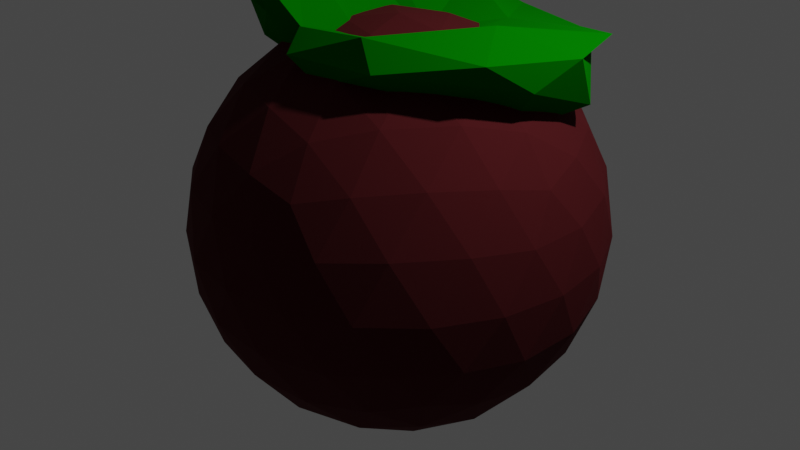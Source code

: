 # Source: pucella.blend  (saved by Blender 2.92.15; exported with 4.5.12 LTS)
import bpy
from mathutils import Matrix  # noqa: F401  (used for matrix-valued properties, if any)

bpy.ops.wm.read_factory_settings(use_empty=True)
scene = bpy.context.scene
scene.name = 'Scene'

# ---- collections
col_collection = bpy.data.collections.new('Collection'); scene.collection.children.link(col_collection)

# ---- materials (node trees are filled in below, after node groups)
mat_material_002 = bpy.data.materials.new('Material.002')
mat_material_002.use_transparent_shadow = False
mat_material_001 = bpy.data.materials.new('Material.001')
mat_material_001.use_transparent_shadow = False

# ---- material node trees
mat_material_002.use_nodes = True; mat_material_002.node_tree.nodes.clear()
_N = mat_material_002.node_tree.nodes; _L = mat_material_002.node_tree.links
n0 = _N.new('ShaderNodeBsdfPrincipled'); n0.name = 'Principled BSDF'; n0.location = (10, 300)
n0.distribution = 'GGX'
n0.subsurface_method = 'BURLEY'
n0.inputs[0].default_value = (0.0009439, 0.1845, 0.0003355, 1.0)
n0.inputs[1].default_value = 0.375
n0.inputs[2].default_value = 1.0
n0.inputs[3].default_value = 1.45
n0.inputs[13].default_value = 0.0
n0.inputs[27].default_value = (0.0, 0.0, 0.0, 1.0)
n0.inputs[28].default_value = 1.0
n1 = _N.new('ShaderNodeOutputMaterial'); n1.name = 'Material Output'; n1.location = (300, 300)
_L.new(n0.outputs[0], n1.inputs[0])
n1.is_active_output = True
mat_material_001.use_nodes = True; mat_material_001.node_tree.nodes.clear()
_N = mat_material_001.node_tree.nodes; _L = mat_material_001.node_tree.links
n0 = _N.new('ShaderNodeBsdfPrincipled'); n0.name = 'Principled BSDF'; n0.location = (10, 300)
n0.distribution = 'GGX'
n0.subsurface_method = 'BURLEY'
n0.inputs[0].default_value = (0.0985, 0.01512, 0.01787, 1.0)
n0.inputs[1].default_value = 0.6471
n0.inputs[2].default_value = 0.9191
n0.inputs[3].default_value = 1.45
n0.inputs[13].default_value = 0.0
n0.inputs[27].default_value = (0.0, 0.0, 0.0, 1.0)
n0.inputs[28].default_value = 1.0
n1 = _N.new('ShaderNodeOutputMaterial'); n1.name = 'Material Output'; n1.location = (300, 300)
_L.new(n0.outputs[0], n1.inputs[0])
n1.is_active_output = True

# ---- world
world_world = bpy.data.worlds.new('World'); scene.world = world_world
world_world.use_nodes = True; world_world.node_tree.nodes.clear()
_N = world_world.node_tree.nodes; _L = world_world.node_tree.links
n0 = _N.new('ShaderNodeOutputWorld'); n0.name = 'World Output'; n0.location = (300, 300)
n1 = _N.new('ShaderNodeBackground'); n1.name = 'Background'; n1.location = (10, 300)
n1.inputs[0].default_value = (0.05088, 0.05088, 0.05088, 1.0)
_L.new(n1.outputs[0], n0.inputs[0])
n0.is_active_output = True
world_world.color = (0.05088, 0.05088, 0.05088)
world_world.use_sun_shadow = False
world_world.sun_shadow_jitter_overblur = 0.0

# ---- cameras
cam_camera = bpy.data.cameras.new('Camera')
cam_camera.clip_end = 100.0
cam_camera.ortho_scale = 7.314

# ---- lights
light_light = bpy.data.lights.new('Light', 'POINT')
light_light.transmission_factor = 0.0
light_light.energy = 1000.0
light_light.shadow_soft_size = 0.1
light_light.shadow_maximum_resolution = 0.006
light_light.use_absolute_resolution = True

# ---- meshes
me_icosphere_001 = bpy.data.meshes.new('Icosphere.001')
me_icosphere_001.from_pydata([(0.1382, 0.02793, -2.18), (1.673, -1.254, -1.164), (-0.1297, -1.162, -0.681), (-0.7657, 0.1428, -0.5987), (-0.4031, 1.404, -0.7599), (1.318, 1.394, -1.334), (0.9742, -2.379, 1.164), (-1.093, -1.453, 1.389), (-1.597, 1.827, 1.746), (-0.8041, 2.505, 1.589), (0.1674, 0.007459, 1.194), (-0.3568, -0.4032, 3.615), (-0.1865, -0.7205, -1.766), (1.076, -0.7542, -2.018), (0.7645, -1.351, -0.9984), (1.82, -0.08111, -1.477), (0.969, 0.8893, -2.204), (-0.5195, 0.06643, -1.785), (-0.7558, -0.657, -0.8385), (-0.156, 0.8471, -1.873), (-0.7717, 0.6569, -0.8428), (0.4085, 1.609, -1.15), (1.05, -0.9003, 0.1899), (0.2388, 0.3598, 0.04933), (0.5701, -2.494, 0.181), (1.474, -2.215, 0.1821), (-1.22, -0.6295, 0.3814), (-0.5099, -1.66, 0.3613), (-1.098, 1.529, 0.4462), (-1.354, 0.5501, 0.4119), (-0.1713, 1.037, -0.09142), (-0.4905, 2.101, 0.1234), (1.255, -2.409, 1.98), (0.006662, -2.572, 1.937), (-1.449, -0.01058, 1.512), (-1.345, 2.511, 1.857), (-0.3733, 1.058, 1.2), (0.4964, -1.893, 2.965), (0.4396, -0.4244, 2.669), (-0.359, -1.385, 3.056), (-1.178, 1.155, 3.167), (-0.68, 1.525, 3.025)], [], [(0, 13, 12), (1, 13, 15), (0, 12, 17), (0, 17, 19), (0, 19, 16), (1, 15, 22), (2, 14, 24), (3, 18, 26), (4, 20, 28), (5, 21, 30), (1, 22, 25), (2, 24, 27), (3, 26, 29), (4, 28, 31), (5, 30, 23), (6, 32, 37), (7, 33, 39), (8, 34, 40), (9, 35, 41), (10, 36, 38), (38, 41, 11), (38, 36, 41), (36, 9, 41), (41, 40, 11), (41, 35, 40), (35, 8, 40), (40, 39, 11), (40, 34, 39), (34, 7, 39), (39, 37, 11), (39, 33, 37), (33, 6, 37), (37, 38, 11), (37, 32, 38), (32, 10, 38), (23, 36, 10), (23, 30, 36), (30, 9, 36), (31, 35, 9), (31, 28, 35), (28, 8, 35), (29, 34, 8), (29, 26, 34), (26, 7, 34), (27, 33, 7), (27, 24, 33), (24, 6, 33), (25, 32, 6), (25, 22, 32), (22, 10, 32), (30, 31, 9), (30, 21, 31), (21, 4, 31), (28, 29, 8), (28, 20, 29), (20, 3, 29), (26, 27, 7), (26, 18, 27), (18, 2, 27), (24, 25, 6), (24, 14, 25), (14, 1, 25), (22, 23, 10), (22, 15, 23), (15, 5, 23), (16, 21, 5), (16, 19, 21), (19, 4, 21), (19, 20, 4), (19, 17, 20), (17, 3, 20), (17, 18, 3), (17, 12, 18), (12, 2, 18), (15, 16, 5), (15, 13, 16), (13, 0, 16), (12, 14, 2), (12, 13, 14), (13, 1, 14)])
_uv = me_icosphere_001.uv_layers.new(name='UVMap')
_uv.uv.foreach_set('vector', [0.8182, 0.0, 0.7727, 0.07873, 0.8636, 0.07873, 0.7273, 0.1575, 0.6818, 0.07873, 0.6364, 0.1575, 0.09091, 0.0, 0.04545, 0.07873, 0.1364, 0.07873, 0.2727, 0.0, 0.2273, 0.07873, 0.3182, 0.07873, 0.4545, 0.0, 0.4091, 0.07873, 0.5, 0.07873, 0.7273, 0.1575, 0.6364, 0.1575, 0.6818, 0.2362, 0.9091, 0.1575, 0.8182, 0.1575, 0.8636, 0.2362, 0.1818, 0.1575, 0.09091, 0.1575, 0.1364, 0.2362, 0.3636, 0.1575, 0.2727, 0.1575, 0.3182, 0.2362, 0.5455, 0.1575, 0.4545, 0.1575, 0.5, 0.2362, 0.7273, 0.1575, 0.6818, 0.2362, 0.7727, 0.2362, 0.9091, 0.1575, 0.8636, 0.2362, 0.9545, 0.2362, 0.1818, 0.1575, 0.1364, 0.2362, 0.2273, 0.2362, 0.3636, 0.1575, 0.3182, 0.2362, 0.4091, 0.2362, 0.5455, 0.1575, 0.5, 0.2362, 0.5909, 0.2362, 0.8182, 0.3149, 0.7273, 0.3149, 0.7727, 0.3937, 1.0, 0.3149, 0.9091, 0.3149, 0.9545, 0.3937, 0.2727, 0.3149, 0.1818, 0.3149, 0.2273, 0.3937, 0.4545, 0.3149, 0.3636, 0.3149, 0.4091, 0.3937, 0.6364, 0.3149, 0.5455, 0.3149, 0.5909, 0.3937, 0.5909, 0.3937, 0.5, 0.3937, 0.5455, 0.4724, 0.5909, 0.3937, 0.5455, 0.3149, 0.5, 0.3937, 0.5455, 0.3149, 0.4545, 0.3149, 0.5, 0.3937, 0.4091, 0.3937, 0.3182, 0.3937, 0.3636, 0.4724, 0.4091, 0.3937, 0.3636, 0.3149, 0.3182, 0.3937, 0.3636, 0.3149, 0.2727, 0.3149, 0.3182, 0.3937, 0.2273, 0.3937, 0.1364, 0.3937, 0.1818, 0.4724, 0.2273, 0.3937, 0.1818, 0.3149, 0.1364, 0.3937, 0.1818, 0.3149, 0.09091, 0.3149, 0.1364, 0.3937, 0.9545, 0.3937, 0.8636, 0.3937, 0.9091, 0.4724, 0.9545, 0.3937, 0.9091, 0.3149, 0.8636, 0.3937, 0.9091, 0.3149, 0.8182, 0.3149, 0.8636, 0.3937, 0.7727, 0.3937, 0.6818, 0.3937, 0.7273, 0.4724, 0.7727, 0.3937, 0.7273, 0.3149, 0.6818, 0.3937, 0.7273, 0.3149, 0.6364, 0.3149, 0.6818, 0.3937, 0.5909, 0.2362, 0.5455, 0.3149, 0.6364, 0.3149, 0.5909, 0.2362, 0.5, 0.2362, 0.5455, 0.3149, 0.5, 0.2362, 0.4545, 0.3149, 0.5455, 0.3149, 0.4091, 0.2362, 0.3636, 0.3149, 0.4545, 0.3149, 0.4091, 0.2362, 0.3182, 0.2362, 0.3636, 0.3149, 0.3182, 0.2362, 0.2727, 0.3149, 0.3636, 0.3149, 0.2273, 0.2362, 0.1818, 0.3149, 0.2727, 0.3149, 0.2273, 0.2362, 0.1364, 0.2362, 0.1818, 0.3149, 0.1364, 0.2362, 0.09091, 0.3149, 0.1818, 0.3149, 0.9545, 0.2362, 0.9091, 0.3149, 1.0, 0.3149, 0.9545, 0.2362, 0.8636, 0.2362, 0.9091, 0.3149, 0.8636, 0.2362, 0.8182, 0.3149, 0.9091, 0.3149, 0.7727, 0.2362, 0.7273, 0.3149, 0.8182, 0.3149, 0.7727, 0.2362, 0.6818, 0.2362, 0.7273, 0.3149, 0.6818, 0.2362, 0.6364, 0.3149, 0.7273, 0.3149, 0.5, 0.2362, 0.4091, 0.2362, 0.4545, 0.3149, 0.5, 0.2362, 0.4545, 0.1575, 0.4091, 0.2362, 0.4545, 0.1575, 0.3636, 0.1575, 0.4091, 0.2362, 0.3182, 0.2362, 0.2273, 0.2362, 0.2727, 0.3149, 0.3182, 0.2362, 0.2727, 0.1575, 0.2273, 0.2362, 0.2727, 0.1575, 0.1818, 0.1575, 0.2273, 0.2362, 0.1364, 0.2362, 0.04545, 0.2362, 0.09091, 0.3149, 0.1364, 0.2362, 0.09091, 0.1575, 0.04545, 0.2362, 0.09091, 0.1575, 0.0, 0.1575, 0.04545, 0.2362, 0.8636, 0.2362, 0.7727, 0.2362, 0.8182, 0.3149, 0.8636, 0.2362, 0.8182, 0.1575, 0.7727, 0.2362, 0.8182, 0.1575, 0.7273, 0.1575, 0.7727, 0.2362, 0.6818, 0.2362, 0.5909, 0.2362, 0.6364, 0.3149, 0.6818, 0.2362, 0.6364, 0.1575, 0.5909, 0.2362, 0.6364, 0.1575, 0.5455, 0.1575, 0.5909, 0.2362, 0.5, 0.07873, 0.4545, 0.1575, 0.5455, 0.1575, 0.5, 0.07873, 0.4091, 0.07873, 0.4545, 0.1575, 0.4091, 0.07873, 0.3636, 0.1575, 0.4545, 0.1575, 0.3182, 0.07873, 0.2727, 0.1575, 0.3636, 0.1575, 0.3182, 0.07873, 0.2273, 0.07873, 0.2727, 0.1575, 0.2273, 0.07873, 0.1818, 0.1575, 0.2727, 0.1575, 0.1364, 0.07873, 0.09091, 0.1575, 0.1818, 0.1575, 0.1364, 0.07873, 0.04545, 0.07873, 0.09091, 0.1575, 0.04545, 0.07873, 0.0, 0.1575, 0.09091, 0.1575, 0.6364, 0.1575, 0.5909, 0.07873, 0.5455, 0.1575, 0.6364, 0.1575, 0.6818, 0.07873, 0.5909, 0.07873, 0.6818, 0.07873, 0.6364, 0.0, 0.5909, 0.07873, 0.8636, 0.07873, 0.8182, 0.1575, 0.9091, 0.1575, 0.8636, 0.07873, 0.7727, 0.07873, 0.8182, 0.1575, 0.7727, 0.07873, 0.7273, 0.1575, 0.8182, 0.1575])
me_icosphere_001.materials.append(mat_material_002)
me_icosphere_001.use_remesh_fix_poles = True
me_icosphere_001.use_remesh_preserve_attributes = False
me_icosphere_001.use_mirror_vertex_groups = False
me_icosphere_001.update()
me_icosphere_002 = bpy.data.meshes.new('Icosphere.002')
me_icosphere_002.from_pydata([(0.1382, 0.02793, -2.18), (1.673, -1.254, -1.164), (-0.1297, -1.162, -0.681), (-0.7657, 0.1428, -0.5987), (-0.4031, 1.404, -0.7599), (1.318, 1.394, -1.334), (0.9742, -2.379, 1.164), (-1.093, -1.453, 1.389), (-1.597, 1.827, 1.746), (-0.8041, 2.505, 1.589), (0.1674, 0.007459, 1.194), (-0.3568, -0.4032, 3.615), (-0.1865, -0.7205, -1.766), (1.076, -0.7542, -2.018), (0.7645, -1.351, -0.9984), (1.82, -0.08111, -1.477), (0.969, 0.8893, -2.204), (-0.5195, 0.06643, -1.785), (-0.7558, -0.657, -0.8385), (-0.156, 0.8471, -1.873), (-0.7717, 0.6569, -0.8428), (0.4085, 1.609, -1.15), (1.05, -0.9003, 0.1899), (0.2388, 0.3598, 0.04933), (0.5701, -2.494, 0.181), (1.474, -2.215, 0.1821), (-1.22, -0.6295, 0.3814), (-0.5099, -1.66, 0.3613), (-1.098, 1.529, 0.4462), (-1.354, 0.5501, 0.4119), (-0.1713, 1.037, -0.09142), (-0.4905, 2.101, 0.1234), (1.255, -2.409, 1.98), (0.006662, -2.572, 1.937), (-1.449, -0.01058, 1.512), (-1.345, 2.511, 1.857), (-0.3733, 1.058, 1.2), (0.4964, -1.893, 2.965), (0.4396, -0.4244, 2.669), (-0.359, -1.385, 3.056), (-1.178, 1.155, 3.167), (-0.68, 1.525, 3.025)], [], [(0, 13, 12), (1, 13, 15), (0, 12, 17), (0, 17, 19), (0, 19, 16), (1, 15, 22), (2, 14, 24), (3, 18, 26), (4, 20, 28), (5, 21, 30), (1, 22, 25), (2, 24, 27), (3, 26, 29), (4, 28, 31), (5, 30, 23), (6, 32, 37), (7, 33, 39), (8, 34, 40), (9, 35, 41), (10, 36, 38), (38, 41, 11), (38, 36, 41), (36, 9, 41), (41, 40, 11), (41, 35, 40), (35, 8, 40), (40, 39, 11), (40, 34, 39), (34, 7, 39), (39, 37, 11), (39, 33, 37), (33, 6, 37), (37, 38, 11), (37, 32, 38), (32, 10, 38), (23, 36, 10), (23, 30, 36), (30, 9, 36), (31, 35, 9), (31, 28, 35), (28, 8, 35), (29, 34, 8), (29, 26, 34), (26, 7, 34), (27, 33, 7), (27, 24, 33), (24, 6, 33), (25, 32, 6), (25, 22, 32), (22, 10, 32), (30, 31, 9), (30, 21, 31), (21, 4, 31), (28, 29, 8), (28, 20, 29), (20, 3, 29), (26, 27, 7), (26, 18, 27), (18, 2, 27), (24, 25, 6), (24, 14, 25), (14, 1, 25), (22, 23, 10), (22, 15, 23), (15, 5, 23), (16, 21, 5), (16, 19, 21), (19, 4, 21), (19, 20, 4), (19, 17, 20), (17, 3, 20), (17, 18, 3), (17, 12, 18), (12, 2, 18), (15, 16, 5), (15, 13, 16), (13, 0, 16), (12, 14, 2), (12, 13, 14), (13, 1, 14)])
_uv = me_icosphere_002.uv_layers.new(name='UVMap')
_uv.uv.foreach_set('vector', [0.8182, 0.0, 0.7727, 0.07873, 0.8636, 0.07873, 0.7273, 0.1575, 0.6818, 0.07873, 0.6364, 0.1575, 0.09091, 0.0, 0.04545, 0.07873, 0.1364, 0.07873, 0.2727, 0.0, 0.2273, 0.07873, 0.3182, 0.07873, 0.4545, 0.0, 0.4091, 0.07873, 0.5, 0.07873, 0.7273, 0.1575, 0.6364, 0.1575, 0.6818, 0.2362, 0.9091, 0.1575, 0.8182, 0.1575, 0.8636, 0.2362, 0.1818, 0.1575, 0.09091, 0.1575, 0.1364, 0.2362, 0.3636, 0.1575, 0.2727, 0.1575, 0.3182, 0.2362, 0.5455, 0.1575, 0.4545, 0.1575, 0.5, 0.2362, 0.7273, 0.1575, 0.6818, 0.2362, 0.7727, 0.2362, 0.9091, 0.1575, 0.8636, 0.2362, 0.9545, 0.2362, 0.1818, 0.1575, 0.1364, 0.2362, 0.2273, 0.2362, 0.3636, 0.1575, 0.3182, 0.2362, 0.4091, 0.2362, 0.5455, 0.1575, 0.5, 0.2362, 0.5909, 0.2362, 0.8182, 0.3149, 0.7273, 0.3149, 0.7727, 0.3937, 1.0, 0.3149, 0.9091, 0.3149, 0.9545, 0.3937, 0.2727, 0.3149, 0.1818, 0.3149, 0.2273, 0.3937, 0.4545, 0.3149, 0.3636, 0.3149, 0.4091, 0.3937, 0.6364, 0.3149, 0.5455, 0.3149, 0.5909, 0.3937, 0.5909, 0.3937, 0.5, 0.3937, 0.5455, 0.4724, 0.5909, 0.3937, 0.5455, 0.3149, 0.5, 0.3937, 0.5455, 0.3149, 0.4545, 0.3149, 0.5, 0.3937, 0.4091, 0.3937, 0.3182, 0.3937, 0.3636, 0.4724, 0.4091, 0.3937, 0.3636, 0.3149, 0.3182, 0.3937, 0.3636, 0.3149, 0.2727, 0.3149, 0.3182, 0.3937, 0.2273, 0.3937, 0.1364, 0.3937, 0.1818, 0.4724, 0.2273, 0.3937, 0.1818, 0.3149, 0.1364, 0.3937, 0.1818, 0.3149, 0.09091, 0.3149, 0.1364, 0.3937, 0.9545, 0.3937, 0.8636, 0.3937, 0.9091, 0.4724, 0.9545, 0.3937, 0.9091, 0.3149, 0.8636, 0.3937, 0.9091, 0.3149, 0.8182, 0.3149, 0.8636, 0.3937, 0.7727, 0.3937, 0.6818, 0.3937, 0.7273, 0.4724, 0.7727, 0.3937, 0.7273, 0.3149, 0.6818, 0.3937, 0.7273, 0.3149, 0.6364, 0.3149, 0.6818, 0.3937, 0.5909, 0.2362, 0.5455, 0.3149, 0.6364, 0.3149, 0.5909, 0.2362, 0.5, 0.2362, 0.5455, 0.3149, 0.5, 0.2362, 0.4545, 0.3149, 0.5455, 0.3149, 0.4091, 0.2362, 0.3636, 0.3149, 0.4545, 0.3149, 0.4091, 0.2362, 0.3182, 0.2362, 0.3636, 0.3149, 0.3182, 0.2362, 0.2727, 0.3149, 0.3636, 0.3149, 0.2273, 0.2362, 0.1818, 0.3149, 0.2727, 0.3149, 0.2273, 0.2362, 0.1364, 0.2362, 0.1818, 0.3149, 0.1364, 0.2362, 0.09091, 0.3149, 0.1818, 0.3149, 0.9545, 0.2362, 0.9091, 0.3149, 1.0, 0.3149, 0.9545, 0.2362, 0.8636, 0.2362, 0.9091, 0.3149, 0.8636, 0.2362, 0.8182, 0.3149, 0.9091, 0.3149, 0.7727, 0.2362, 0.7273, 0.3149, 0.8182, 0.3149, 0.7727, 0.2362, 0.6818, 0.2362, 0.7273, 0.3149, 0.6818, 0.2362, 0.6364, 0.3149, 0.7273, 0.3149, 0.5, 0.2362, 0.4091, 0.2362, 0.4545, 0.3149, 0.5, 0.2362, 0.4545, 0.1575, 0.4091, 0.2362, 0.4545, 0.1575, 0.3636, 0.1575, 0.4091, 0.2362, 0.3182, 0.2362, 0.2273, 0.2362, 0.2727, 0.3149, 0.3182, 0.2362, 0.2727, 0.1575, 0.2273, 0.2362, 0.2727, 0.1575, 0.1818, 0.1575, 0.2273, 0.2362, 0.1364, 0.2362, 0.04545, 0.2362, 0.09091, 0.3149, 0.1364, 0.2362, 0.09091, 0.1575, 0.04545, 0.2362, 0.09091, 0.1575, 0.0, 0.1575, 0.04545, 0.2362, 0.8636, 0.2362, 0.7727, 0.2362, 0.8182, 0.3149, 0.8636, 0.2362, 0.8182, 0.1575, 0.7727, 0.2362, 0.8182, 0.1575, 0.7273, 0.1575, 0.7727, 0.2362, 0.6818, 0.2362, 0.5909, 0.2362, 0.6364, 0.3149, 0.6818, 0.2362, 0.6364, 0.1575, 0.5909, 0.2362, 0.6364, 0.1575, 0.5455, 0.1575, 0.5909, 0.2362, 0.5, 0.07873, 0.4545, 0.1575, 0.5455, 0.1575, 0.5, 0.07873, 0.4091, 0.07873, 0.4545, 0.1575, 0.4091, 0.07873, 0.3636, 0.1575, 0.4545, 0.1575, 0.3182, 0.07873, 0.2727, 0.1575, 0.3636, 0.1575, 0.3182, 0.07873, 0.2273, 0.07873, 0.2727, 0.1575, 0.2273, 0.07873, 0.1818, 0.1575, 0.2727, 0.1575, 0.1364, 0.07873, 0.09091, 0.1575, 0.1818, 0.1575, 0.1364, 0.07873, 0.04545, 0.07873, 0.09091, 0.1575, 0.04545, 0.07873, 0.0, 0.1575, 0.09091, 0.1575, 0.6364, 0.1575, 0.5909, 0.07873, 0.5455, 0.1575, 0.6364, 0.1575, 0.6818, 0.07873, 0.5909, 0.07873, 0.6818, 0.07873, 0.6364, 0.0, 0.5909, 0.07873, 0.8636, 0.07873, 0.8182, 0.1575, 0.9091, 0.1575, 0.8636, 0.07873, 0.7727, 0.07873, 0.8182, 0.1575, 0.7727, 0.07873, 0.7273, 0.1575, 0.8182, 0.1575])
me_icosphere_002.materials.append(mat_material_002)
me_icosphere_002.use_remesh_fix_poles = True
me_icosphere_002.use_remesh_preserve_attributes = False
me_icosphere_002.use_mirror_vertex_groups = False
me_icosphere_002.update()
me_icosphere = bpy.data.meshes.new('Icosphere')
me_icosphere.from_pydata([(0.0, 0.0, -2.13), (1.541, -1.12, -0.9526), (-0.5887, -1.812, -0.9526), (-1.905, 0.0, -0.9526), (-0.5887, 1.812, -0.9526), (1.541, 1.12, -0.9526), (0.5887, -1.812, 0.9526), (-1.541, -1.12, 0.9526), (-1.541, 1.12, 0.9526), (0.5887, 1.812, 0.9526), (1.905, 0.0, 0.9526), (0.0, 0.0, 2.13), (-0.4959, -1.526, -1.401), (-0.346, -1.065, -1.812), (-0.1653, -0.5088, -2.062), (0.4328, -0.3144, -2.062), (0.9059, -0.6582, -1.812), (1.298, -0.9433, -1.401), (1.133, -1.452, -1.07), (0.5599, -1.723, -1.12), (-0.06313, -1.841, -1.07), (1.731, 0.6289, -1.07), (1.812, 0.0, -1.12), (1.731, -0.6289, -1.07), (0.4328, 0.3144, -2.062), (0.9059, 0.6582, -1.812), (1.298, 0.9433, -1.401), (-1.605, 0.0, -1.401), (-1.12, 0.0, -1.812), (-0.5349, 0.0, -2.062), (-1.031, -1.526, -1.07), (-1.466, -1.065, -1.12), (-1.77, -0.5088, -1.07), (-0.4959, 1.526, -1.401), (-0.346, 1.065, -1.812), (-0.1653, 0.5088, -2.062), (-1.77, 0.5088, -1.07), (-1.466, 1.065, -1.12), (-1.031, 1.526, -1.07), (-0.06313, 1.841, -1.07), (0.5599, 1.723, -1.12), (1.133, 1.452, -1.07), (2.038, -0.3144, 0.5349), (2.026, -0.6582, 0.0), (1.833, -0.9433, -0.535), (1.833, 0.9433, -0.535), (2.026, 0.6582, 0.0), (2.038, 0.3144, 0.5349), (0.3306, -2.035, 0.535), (0.0, -2.13, 0.0), (-0.3306, -2.035, -0.535), (1.464, -1.452, -0.535), (1.252, -1.723, 0.0), (0.9287, -1.841, 0.535), (-1.833, -0.9433, 0.535), (-2.026, -0.6582, 0.0), (-2.038, -0.3144, -0.5349), (-0.9287, -1.841, -0.535), (-1.252, -1.723, 0.0), (-1.464, -1.452, 0.535), (-1.464, 1.452, 0.535), (-1.252, 1.723, 0.0), (-0.9287, 1.841, -0.535), (-2.038, 0.3144, -0.5349), (-2.026, 0.6582, 0.0), (-1.833, 0.9433, 0.535), (0.9287, 1.841, 0.535), (1.252, 1.723, 0.0), (1.464, 1.452, -0.535), (-0.3306, 2.035, -0.535), (0.0, 2.13, 0.0), (0.3306, 2.035, 0.535), (1.77, -0.5088, 1.07), (1.466, -1.065, 1.12), (1.031, -1.526, 1.07), (0.06313, -1.841, 1.07), (-0.5599, -1.723, 1.12), (-1.133, -1.452, 1.07), (-1.731, -0.6289, 1.07), (-1.812, 0.0, 1.12), (-1.731, 0.6289, 1.07), (-1.133, 1.452, 1.07), (-0.5599, 1.723, 1.12), (0.06313, 1.841, 1.07), (1.031, 1.526, 1.07), (1.466, 1.065, 1.12), (1.77, 0.5088, 1.07), (0.1653, -0.5088, 2.062), (0.346, -1.065, 1.812), (0.4959, -1.526, 1.401), (1.605, 0.0, 1.401), (1.12, 0.0, 1.812), (0.5349, 0.0, 2.062), (-0.4328, -0.3144, 2.062), (-0.9059, -0.6582, 1.812), (-1.298, -0.9433, 1.401), (-0.4328, 0.3144, 2.062), (-0.9059, 0.6582, 1.812), (-1.298, 0.9433, 1.401), (0.1653, 0.5088, 2.062), (0.346, 1.065, 1.812), (0.4959, 1.526, 1.401), (0.7706, 0.5599, 1.905), (1.359, 0.5599, 1.541), (0.9526, 1.12, 1.541), (-0.2944, 0.9059, 1.905), (-0.1124, 1.466, 1.541), (-0.7706, 1.252, 1.541), (-0.9526, 0.0, 1.905), (-1.429, 0.346, 1.541), (-1.429, -0.346, 1.541), (-0.2944, -0.9059, 1.905), (-0.7706, -1.252, 1.541), (-0.1124, -1.466, 1.541), (0.7706, -0.5599, 1.905), (0.9526, -1.12, 1.541), (1.359, -0.5599, 1.541), (1.836, 0.9059, 0.5887), (1.723, 1.252, 6.56e-08), (1.429, 1.466, 0.5887), (-0.2944, 2.026, 0.5887), (-0.6582, 2.026, -9.839e-07), (-0.9526, 1.812, 0.5887), (-2.018, 0.346, 0.5887), (-2.13, -7.872e-07, 1.312e-06), (-2.018, -0.346, 0.5887), (-0.9526, -1.812, 0.5887), (-0.6582, -2.026, -1.706e-06), (-0.2944, -2.026, 0.5887), (1.429, -1.466, 0.5887), (1.723, -1.252, -4.067e-06), (1.836, -0.9059, 0.5887), (0.6582, 2.026, 0.0), (0.9526, 1.812, -0.5887), (0.2944, 2.026, -0.5887), (-1.723, 1.252, 0.0), (-1.429, 1.466, -0.5887), (-1.836, 0.9059, -0.5887), (-1.723, -1.252, 0.0), (-1.836, -0.9059, -0.5887), (-1.429, -1.466, -0.5887), (0.6582, -2.026, 0.0), (0.2944, -2.026, -0.5887), (0.9526, -1.812, -0.5887), (2.13, -6.267e-08, 0.0), (2.018, -0.346, -0.5887), (2.018, 0.346, -0.5887), (0.7706, 1.252, -1.541), (0.2944, 0.9059, -1.905), (0.1124, 1.466, -1.541), (-0.9526, 1.12, -1.541), (-0.7706, 0.5599, -1.905), (-1.359, 0.5599, -1.541), (-1.359, -0.5599, -1.541), (-0.7706, -0.5599, -1.905), (-0.9526, -1.12, -1.541), (1.429, 0.346, -1.541), (1.429, -0.346, -1.541), (0.9526, -1.542e-06, -1.905), (0.1124, -1.466, -1.541), (0.2944, -0.9059, -1.905), (0.7706, -1.252, -1.541)], [], [(0, 15, 14), (1, 17, 23), (0, 14, 29), (0, 29, 35), (0, 35, 24), (1, 23, 44), (2, 20, 50), (3, 32, 56), (4, 38, 62), (5, 41, 68), (1, 44, 51), (2, 50, 57), (3, 56, 63), (4, 62, 69), (5, 68, 45), (6, 74, 89), (7, 77, 95), (8, 80, 98), (9, 83, 101), (10, 86, 90), (92, 99, 11), (91, 102, 92), (90, 103, 91), (92, 102, 99), (102, 100, 99), (91, 103, 102), (103, 104, 102), (102, 104, 100), (104, 101, 100), (90, 86, 103), (86, 85, 103), (103, 85, 104), (85, 84, 104), (104, 84, 101), (84, 9, 101), (99, 96, 11), (100, 105, 99), (101, 106, 100), (99, 105, 96), (105, 97, 96), (100, 106, 105), (106, 107, 105), (105, 107, 97), (107, 98, 97), (101, 83, 106), (83, 82, 106), (106, 82, 107), (82, 81, 107), (107, 81, 98), (81, 8, 98), (96, 93, 11), (97, 108, 96), (98, 109, 97), (96, 108, 93), (108, 94, 93), (97, 109, 108), (109, 110, 108), (108, 110, 94), (110, 95, 94), (98, 80, 109), (80, 79, 109), (109, 79, 110), (79, 78, 110), (110, 78, 95), (78, 7, 95), (93, 87, 11), (94, 111, 93), (95, 112, 94), (93, 111, 87), (111, 88, 87), (94, 112, 111), (112, 113, 111), (111, 113, 88), (113, 89, 88), (95, 77, 112), (77, 76, 112), (112, 76, 113), (76, 75, 113), (113, 75, 89), (75, 6, 89), (87, 92, 11), (88, 114, 87), (89, 115, 88), (87, 114, 92), (114, 91, 92), (88, 115, 114), (115, 116, 114), (114, 116, 91), (116, 90, 91), (89, 74, 115), (74, 73, 115), (115, 73, 116), (73, 72, 116), (116, 72, 90), (72, 10, 90), (47, 86, 10), (46, 117, 47), (45, 118, 46), (47, 117, 86), (117, 85, 86), (46, 118, 117), (118, 119, 117), (117, 119, 85), (119, 84, 85), (45, 68, 118), (68, 67, 118), (118, 67, 119), (67, 66, 119), (119, 66, 84), (66, 9, 84), (71, 83, 9), (70, 120, 71), (69, 121, 70), (71, 120, 83), (120, 82, 83), (70, 121, 120), (121, 122, 120), (120, 122, 82), (122, 81, 82), (69, 62, 121), (62, 61, 121), (121, 61, 122), (61, 60, 122), (122, 60, 81), (60, 8, 81), (65, 80, 8), (64, 123, 65), (63, 124, 64), (65, 123, 80), (123, 79, 80), (64, 124, 123), (124, 125, 123), (123, 125, 79), (125, 78, 79), (63, 56, 124), (56, 55, 124), (124, 55, 125), (55, 54, 125), (125, 54, 78), (54, 7, 78), (59, 77, 7), (58, 126, 59), (57, 127, 58), (59, 126, 77), (126, 76, 77), (58, 127, 126), (127, 128, 126), (126, 128, 76), (128, 75, 76), (57, 50, 127), (50, 49, 127), (127, 49, 128), (49, 48, 128), (128, 48, 75), (48, 6, 75), (53, 74, 6), (52, 129, 53), (51, 130, 52), (53, 129, 74), (129, 73, 74), (52, 130, 129), (130, 131, 129), (129, 131, 73), (131, 72, 73), (51, 44, 130), (44, 43, 130), (130, 43, 131), (43, 42, 131), (131, 42, 72), (42, 10, 72), (66, 71, 9), (67, 132, 66), (68, 133, 67), (66, 132, 71), (132, 70, 71), (67, 133, 132), (133, 134, 132), (132, 134, 70), (134, 69, 70), (68, 41, 133), (41, 40, 133), (133, 40, 134), (40, 39, 134), (134, 39, 69), (39, 4, 69), (60, 65, 8), (61, 135, 60), (62, 136, 61), (60, 135, 65), (135, 64, 65), (61, 136, 135), (136, 137, 135), (135, 137, 64), (137, 63, 64), (62, 38, 136), (38, 37, 136), (136, 37, 137), (37, 36, 137), (137, 36, 63), (36, 3, 63), (54, 59, 7), (55, 138, 54), (56, 139, 55), (54, 138, 59), (138, 58, 59), (55, 139, 138), (139, 140, 138), (138, 140, 58), (140, 57, 58), (56, 32, 139), (32, 31, 139), (139, 31, 140), (31, 30, 140), (140, 30, 57), (30, 2, 57), (48, 53, 6), (49, 141, 48), (50, 142, 49), (48, 141, 53), (141, 52, 53), (49, 142, 141), (142, 143, 141), (141, 143, 52), (143, 51, 52), (50, 20, 142), (20, 19, 142), (142, 19, 143), (19, 18, 143), (143, 18, 51), (18, 1, 51), (42, 47, 10), (43, 144, 42), (44, 145, 43), (42, 144, 47), (144, 46, 47), (43, 145, 144), (145, 146, 144), (144, 146, 46), (146, 45, 46), (44, 23, 145), (23, 22, 145), (145, 22, 146), (22, 21, 146), (146, 21, 45), (21, 5, 45), (26, 41, 5), (25, 147, 26), (24, 148, 25), (26, 147, 41), (147, 40, 41), (25, 148, 147), (148, 149, 147), (147, 149, 40), (149, 39, 40), (24, 35, 148), (35, 34, 148), (148, 34, 149), (34, 33, 149), (149, 33, 39), (33, 4, 39), (33, 38, 4), (34, 150, 33), (35, 151, 34), (33, 150, 38), (150, 37, 38), (34, 151, 150), (151, 152, 150), (150, 152, 37), (152, 36, 37), (35, 29, 151), (29, 28, 151), (151, 28, 152), (28, 27, 152), (152, 27, 36), (27, 3, 36), (27, 32, 3), (28, 153, 27), (29, 154, 28), (27, 153, 32), (153, 31, 32), (28, 154, 153), (154, 155, 153), (153, 155, 31), (155, 30, 31), (29, 14, 154), (14, 13, 154), (154, 13, 155), (13, 12, 155), (155, 12, 30), (12, 2, 30), (21, 26, 5), (22, 156, 21), (23, 157, 22), (21, 156, 26), (156, 25, 26), (22, 157, 156), (157, 158, 156), (156, 158, 25), (158, 24, 25), (23, 17, 157), (17, 16, 157), (157, 16, 158), (16, 15, 158), (158, 15, 24), (15, 0, 24), (12, 20, 2), (13, 159, 12), (14, 160, 13), (12, 159, 20), (159, 19, 20), (13, 160, 159), (160, 161, 159), (159, 161, 19), (161, 18, 19), (14, 15, 160), (15, 16, 160), (160, 16, 161), (16, 17, 161), (161, 17, 18), (17, 1, 18)])
_uv = me_icosphere.uv_layers.new(name='UVMap')
_uv.uv.foreach_set('vector', [0.8182, 0.0, 0.7955, 0.03937, 0.8409, 0.03937, 0.7273, 0.1575, 0.7045, 0.1181, 0.6818, 0.1575, 0.09091, 0.0, 0.06818, 0.03937, 0.1136, 0.03937, 0.2727, 0.0, 0.25, 0.03937, 0.2955, 0.03937, 0.4545, 0.0, 0.4318, 0.03937, 0.4773, 0.03937, 0.7273, 0.1575, 0.6818, 0.1575, 0.7045, 0.1968, 0.9091, 0.1575, 0.8636, 0.1575, 0.8864, 0.1968, 0.1818, 0.1575, 0.1364, 0.1575, 0.1591, 0.1968, 0.3636, 0.1575, 0.3182, 0.1575, 0.3409, 0.1968, 0.5455, 0.1575, 0.5, 0.1575, 0.5227, 0.1968, 0.7273, 0.1575, 0.7045, 0.1968, 0.75, 0.1968, 0.9091, 0.1575, 0.8864, 0.1968, 0.9318, 0.1968, 0.1818, 0.1575, 0.1591, 0.1968, 0.2045, 0.1968, 0.3636, 0.1575, 0.3409, 0.1968, 0.3864, 0.1968, 0.5455, 0.1575, 0.5227, 0.1968, 0.5682, 0.1968, 0.8182, 0.3149, 0.7727, 0.3149, 0.7955, 0.3543, 1.0, 0.3149, 0.9545, 0.3149, 0.9773, 0.3543, 0.2727, 0.3149, 0.2273, 0.3149, 0.25, 0.3543, 0.4545, 0.3149, 0.4091, 0.3149, 0.4318, 0.3543, 0.6364, 0.3149, 0.5909, 0.3149, 0.6136, 0.3543, 0.5682, 0.433, 0.5227, 0.433, 0.5455, 0.4724, 0.5909, 0.3937, 0.5455, 0.3937, 0.5682, 0.433, 0.6136, 0.3543, 0.5682, 0.3543, 0.5909, 0.3937, 0.5682, 0.433, 0.5455, 0.3937, 0.5227, 0.433, 0.5455, 0.3937, 0.5, 0.3937, 0.5227, 0.433, 0.5909, 0.3937, 0.5682, 0.3543, 0.5455, 0.3937, 0.5682, 0.3543, 0.5227, 0.3543, 0.5455, 0.3937, 0.5455, 0.3937, 0.5227, 0.3543, 0.5, 0.3937, 0.5227, 0.3543, 0.4773, 0.3543, 0.5, 0.3937, 0.6136, 0.3543, 0.5909, 0.3149, 0.5682, 0.3543, 0.5909, 0.3149, 0.5455, 0.3149, 0.5682, 0.3543, 0.5682, 0.3543, 0.5455, 0.3149, 0.5227, 0.3543, 0.5455, 0.3149, 0.5, 0.3149, 0.5227, 0.3543, 0.5227, 0.3543, 0.5, 0.3149, 0.4773, 0.3543, 0.5, 0.3149, 0.4545, 0.3149, 0.4773, 0.3543, 0.3864, 0.433, 0.3409, 0.433, 0.3636, 0.4724, 0.4091, 0.3937, 0.3636, 0.3937, 0.3864, 0.433, 0.4318, 0.3543, 0.3864, 0.3543, 0.4091, 0.3937, 0.3864, 0.433, 0.3636, 0.3937, 0.3409, 0.433, 0.3636, 0.3937, 0.3182, 0.3937, 0.3409, 0.433, 0.4091, 0.3937, 0.3864, 0.3543, 0.3636, 0.3937, 0.3864, 0.3543, 0.3409, 0.3543, 0.3636, 0.3937, 0.3636, 0.3937, 0.3409, 0.3543, 0.3182, 0.3937, 0.3409, 0.3543, 0.2955, 0.3543, 0.3182, 0.3937, 0.4318, 0.3543, 0.4091, 0.3149, 0.3864, 0.3543, 0.4091, 0.3149, 0.3636, 0.3149, 0.3864, 0.3543, 0.3864, 0.3543, 0.3636, 0.3149, 0.3409, 0.3543, 0.3636, 0.3149, 0.3182, 0.3149, 0.3409, 0.3543, 0.3409, 0.3543, 0.3182, 0.3149, 0.2955, 0.3543, 0.3182, 0.3149, 0.2727, 0.3149, 0.2955, 0.3543, 0.2045, 0.433, 0.1591, 0.433, 0.1818, 0.4724, 0.2273, 0.3937, 0.1818, 0.3937, 0.2045, 0.433, 0.25, 0.3543, 0.2045, 0.3543, 0.2273, 0.3937, 0.2045, 0.433, 0.1818, 0.3937, 0.1591, 0.433, 0.1818, 0.3937, 0.1364, 0.3937, 0.1591, 0.433, 0.2273, 0.3937, 0.2045, 0.3543, 0.1818, 0.3937, 0.2045, 0.3543, 0.1591, 0.3543, 0.1818, 0.3937, 0.1818, 0.3937, 0.1591, 0.3543, 0.1364, 0.3937, 0.1591, 0.3543, 0.1136, 0.3543, 0.1364, 0.3937, 0.25, 0.3543, 0.2273, 0.3149, 0.2045, 0.3543, 0.2273, 0.3149, 0.1818, 0.3149, 0.2045, 0.3543, 0.2045, 0.3543, 0.1818, 0.3149, 0.1591, 0.3543, 0.1818, 0.3149, 0.1364, 0.3149, 0.1591, 0.3543, 0.1591, 0.3543, 0.1364, 0.3149, 0.1136, 0.3543, 0.1364, 0.3149, 0.09091, 0.3149, 0.1136, 0.3543, 0.9318, 0.433, 0.8864, 0.433, 0.9091, 0.4724, 0.9545, 0.3937, 0.9091, 0.3937, 0.9318, 0.433, 0.9773, 0.3543, 0.9318, 0.3543, 0.9545, 0.3937, 0.9318, 0.433, 0.9091, 0.3937, 0.8864, 0.433, 0.9091, 0.3937, 0.8636, 0.3937, 0.8864, 0.433, 0.9545, 0.3937, 0.9318, 0.3543, 0.9091, 0.3937, 0.9318, 0.3543, 0.8864, 0.3543, 0.9091, 0.3937, 0.9091, 0.3937, 0.8864, 0.3543, 0.8636, 0.3937, 0.8864, 0.3543, 0.8409, 0.3543, 0.8636, 0.3937, 0.9773, 0.3543, 0.9545, 0.3149, 0.9318, 0.3543, 0.9545, 0.3149, 0.9091, 0.3149, 0.9318, 0.3543, 0.9318, 0.3543, 0.9091, 0.3149, 0.8864, 0.3543, 0.9091, 0.3149, 0.8636, 0.3149, 0.8864, 0.3543, 0.8864, 0.3543, 0.8636, 0.3149, 0.8409, 0.3543, 0.8636, 0.3149, 0.8182, 0.3149, 0.8409, 0.3543, 0.75, 0.433, 0.7045, 0.433, 0.7273, 0.4724, 0.7727, 0.3937, 0.7273, 0.3937, 0.75, 0.433, 0.7955, 0.3543, 0.75, 0.3543, 0.7727, 0.3937, 0.75, 0.433, 0.7273, 0.3937, 0.7045, 0.433, 0.7273, 0.3937, 0.6818, 0.3937, 0.7045, 0.433, 0.7727, 0.3937, 0.75, 0.3543, 0.7273, 0.3937, 0.75, 0.3543, 0.7045, 0.3543, 0.7273, 0.3937, 0.7273, 0.3937, 0.7045, 0.3543, 0.6818, 0.3937, 0.7045, 0.3543, 0.6591, 0.3543, 0.6818, 0.3937, 0.7955, 0.3543, 0.7727, 0.3149, 0.75, 0.3543, 0.7727, 0.3149, 0.7273, 0.3149, 0.75, 0.3543, 0.75, 0.3543, 0.7273, 0.3149, 0.7045, 0.3543, 0.7273, 0.3149, 0.6818, 0.3149, 0.7045, 0.3543, 0.7045, 0.3543, 0.6818, 0.3149, 0.6591, 0.3543, 0.6818, 0.3149, 0.6364, 0.3149, 0.6591, 0.3543, 0.6136, 0.2756, 0.5909, 0.3149, 0.6364, 0.3149, 0.5909, 0.2362, 0.5682, 0.2756, 0.6136, 0.2756, 0.5682, 0.1968, 0.5455, 0.2362, 0.5909, 0.2362, 0.6136, 0.2756, 0.5682, 0.2756, 0.5909, 0.3149, 0.5682, 0.2756, 0.5455, 0.3149, 0.5909, 0.3149, 0.5909, 0.2362, 0.5455, 0.2362, 0.5682, 0.2756, 0.5455, 0.2362, 0.5227, 0.2756, 0.5682, 0.2756, 0.5682, 0.2756, 0.5227, 0.2756, 0.5455, 0.3149, 0.5227, 0.2756, 0.5, 0.3149, 0.5455, 0.3149, 0.5682, 0.1968, 0.5227, 0.1968, 0.5455, 0.2362, 0.5227, 0.1968, 0.5, 0.2362, 0.5455, 0.2362, 0.5455, 0.2362, 0.5, 0.2362, 0.5227, 0.2756, 0.5, 0.2362, 0.4773, 0.2756, 0.5227, 0.2756, 0.5227, 0.2756, 0.4773, 0.2756, 0.5, 0.3149, 0.4773, 0.2756, 0.4545, 0.3149, 0.5, 0.3149, 0.4318, 0.2756, 0.4091, 0.3149, 0.4545, 0.3149, 0.4091, 0.2362, 0.3864, 0.2756, 0.4318, 0.2756, 0.3864, 0.1968, 0.3636, 0.2362, 0.4091, 0.2362, 0.4318, 0.2756, 0.3864, 0.2756, 0.4091, 0.3149, 0.3864, 0.2756, 0.3636, 0.3149, 0.4091, 0.3149, 0.4091, 0.2362, 0.3636, 0.2362, 0.3864, 0.2756, 0.3636, 0.2362, 0.3409, 0.2756, 0.3864, 0.2756, 0.3864, 0.2756, 0.3409, 0.2756, 0.3636, 0.3149, 0.3409, 0.2756, 0.3182, 0.3149, 0.3636, 0.3149, 0.3864, 0.1968, 0.3409, 0.1968, 0.3636, 0.2362, 0.3409, 0.1968, 0.3182, 0.2362, 0.3636, 0.2362, 0.3636, 0.2362, 0.3182, 0.2362, 0.3409, 0.2756, 0.3182, 0.2362, 0.2955, 0.2756, 0.3409, 0.2756, 0.3409, 0.2756, 0.2955, 0.2756, 0.3182, 0.3149, 0.2955, 0.2756, 0.2727, 0.3149, 0.3182, 0.3149, 0.25, 0.2756, 0.2273, 0.3149, 0.2727, 0.3149, 0.2273, 0.2362, 0.2045, 0.2756, 0.25, 0.2756, 0.2045, 0.1968, 0.1818, 0.2362, 0.2273, 0.2362, 0.25, 0.2756, 0.2045, 0.2756, 0.2273, 0.3149, 0.2045, 0.2756, 0.1818, 0.3149, 0.2273, 0.3149, 0.2273, 0.2362, 0.1818, 0.2362, 0.2045, 0.2756, 0.1818, 0.2362, 0.1591, 0.2756, 0.2045, 0.2756, 0.2045, 0.2756, 0.1591, 0.2756, 0.1818, 0.3149, 0.1591, 0.2756, 0.1364, 0.3149, 0.1818, 0.3149, 0.2045, 0.1968, 0.1591, 0.1968, 0.1818, 0.2362, 0.1591, 0.1968, 0.1364, 0.2362, 0.1818, 0.2362, 0.1818, 0.2362, 0.1364, 0.2362, 0.1591, 0.2756, 0.1364, 0.2362, 0.1136, 0.2756, 0.1591, 0.2756, 0.1591, 0.2756, 0.1136, 0.2756, 0.1364, 0.3149, 0.1136, 0.2756, 0.09091, 0.3149, 0.1364, 0.3149, 0.9773, 0.2756, 0.9545, 0.3149, 1.0, 0.3149, 0.9545, 0.2362, 0.9318, 0.2756, 0.9773, 0.2756, 0.9318, 0.1968, 0.9091, 0.2362, 0.9545, 0.2362, 0.9773, 0.2756, 0.9318, 0.2756, 0.9545, 0.3149, 0.9318, 0.2756, 0.9091, 0.3149, 0.9545, 0.3149, 0.9545, 0.2362, 0.9091, 0.2362, 0.9318, 0.2756, 0.9091, 0.2362, 0.8864, 0.2756, 0.9318, 0.2756, 0.9318, 0.2756, 0.8864, 0.2756, 0.9091, 0.3149, 0.8864, 0.2756, 0.8636, 0.3149, 0.9091, 0.3149, 0.9318, 0.1968, 0.8864, 0.1968, 0.9091, 0.2362, 0.8864, 0.1968, 0.8636, 0.2362, 0.9091, 0.2362, 0.9091, 0.2362, 0.8636, 0.2362, 0.8864, 0.2756, 0.8636, 0.2362, 0.8409, 0.2756, 0.8864, 0.2756, 0.8864, 0.2756, 0.8409, 0.2756, 0.8636, 0.3149, 0.8409, 0.2756, 0.8182, 0.3149, 0.8636, 0.3149, 0.7955, 0.2756, 0.7727, 0.3149, 0.8182, 0.3149, 0.7727, 0.2362, 0.75, 0.2756, 0.7955, 0.2756, 0.75, 0.1968, 0.7273, 0.2362, 0.7727, 0.2362, 0.7955, 0.2756, 0.75, 0.2756, 0.7727, 0.3149, 0.75, 0.2756, 0.7273, 0.3149, 0.7727, 0.3149, 0.7727, 0.2362, 0.7273, 0.2362, 0.75, 0.2756, 0.7273, 0.2362, 0.7045, 0.2756, 0.75, 0.2756, 0.75, 0.2756, 0.7045, 0.2756, 0.7273, 0.3149, 0.7045, 0.2756, 0.6818, 0.3149, 0.7273, 0.3149, 0.75, 0.1968, 0.7045, 0.1968, 0.7273, 0.2362, 0.7045, 0.1968, 0.6818, 0.2362, 0.7273, 0.2362, 0.7273, 0.2362, 0.6818, 0.2362, 0.7045, 0.2756, 0.6818, 0.2362, 0.6591, 0.2756, 0.7045, 0.2756, 0.7045, 0.2756, 0.6591, 0.2756, 0.6818, 0.3149, 0.6591, 0.2756, 0.6364, 0.3149, 0.6818, 0.3149, 0.4773, 0.2756, 0.4318, 0.2756, 0.4545, 0.3149, 0.5, 0.2362, 0.4545, 0.2362, 0.4773, 0.2756, 0.5227, 0.1968, 0.4773, 0.1968, 0.5, 0.2362, 0.4773, 0.2756, 0.4545, 0.2362, 0.4318, 0.2756, 0.4545, 0.2362, 0.4091, 0.2362, 0.4318, 0.2756, 0.5, 0.2362, 0.4773, 0.1968, 0.4545, 0.2362, 0.4773, 0.1968, 0.4318, 0.1968, 0.4545, 0.2362, 0.4545, 0.2362, 0.4318, 0.1968, 0.4091, 0.2362, 0.4318, 0.1968, 0.3864, 0.1968, 0.4091, 0.2362, 0.5227, 0.1968, 0.5, 0.1575, 0.4773, 0.1968, 0.5, 0.1575, 0.4545, 0.1575, 0.4773, 0.1968, 0.4773, 0.1968, 0.4545, 0.1575, 0.4318, 0.1968, 0.4545, 0.1575, 0.4091, 0.1575, 0.4318, 0.1968, 0.4318, 0.1968, 0.4091, 0.1575, 0.3864, 0.1968, 0.4091, 0.1575, 0.3636, 0.1575, 0.3864, 0.1968, 0.2955, 0.2756, 0.25, 0.2756, 0.2727, 0.3149, 0.3182, 0.2362, 0.2727, 0.2362, 0.2955, 0.2756, 0.3409, 0.1968, 0.2955, 0.1968, 0.3182, 0.2362, 0.2955, 0.2756, 0.2727, 0.2362, 0.25, 0.2756, 0.2727, 0.2362, 0.2273, 0.2362, 0.25, 0.2756, 0.3182, 0.2362, 0.2955, 0.1968, 0.2727, 0.2362, 0.2955, 0.1968, 0.25, 0.1968, 0.2727, 0.2362, 0.2727, 0.2362, 0.25, 0.1968, 0.2273, 0.2362, 0.25, 0.1968, 0.2045, 0.1968, 0.2273, 0.2362, 0.3409, 0.1968, 0.3182, 0.1575, 0.2955, 0.1968, 0.3182, 0.1575, 0.2727, 0.1575, 0.2955, 0.1968, 0.2955, 0.1968, 0.2727, 0.1575, 0.25, 0.1968, 0.2727, 0.1575, 0.2273, 0.1575, 0.25, 0.1968, 0.25, 0.1968, 0.2273, 0.1575, 0.2045, 0.1968, 0.2273, 0.1575, 0.1818, 0.1575, 0.2045, 0.1968, 0.1136, 0.2756, 0.06818, 0.2756, 0.09091, 0.3149, 0.1364, 0.2362, 0.09091, 0.2362, 0.1136, 0.2756, 0.1591, 0.1968, 0.1136, 0.1968, 0.1364, 0.2362, 0.1136, 0.2756, 0.09091, 0.2362, 0.06818, 0.2756, 0.09091, 0.2362, 0.04545, 0.2362, 0.06818, 0.2756, 0.1364, 0.2362, 0.1136, 0.1968, 0.09091, 0.2362, 0.1136, 0.1968, 0.06818, 0.1968, 0.09091, 0.2362, 0.09091, 0.2362, 0.06818, 0.1968, 0.04545, 0.2362, 0.06818, 0.1968, 0.02273, 0.1968, 0.04545, 0.2362, 0.1591, 0.1968, 0.1364, 0.1575, 0.1136, 0.1968, 0.1364, 0.1575, 0.09091, 0.1575, 0.1136, 0.1968, 0.1136, 0.1968, 0.09091, 0.1575, 0.06818, 0.1968, 0.09091, 0.1575, 0.04545, 0.1575, 0.06818, 0.1968, 0.06818, 0.1968, 0.04545, 0.1575, 0.02273, 0.1968, 0.04545, 0.1575, 0.0, 0.1575, 0.02273, 0.1968, 0.8409, 0.2756, 0.7955, 0.2756, 0.8182, 0.3149, 0.8636, 0.2362, 0.8182, 0.2362, 0.8409, 0.2756, 0.8864, 0.1968, 0.8409, 0.1968, 0.8636, 0.2362, 0.8409, 0.2756, 0.8182, 0.2362, 0.7955, 0.2756, 0.8182, 0.2362, 0.7727, 0.2362, 0.7955, 0.2756, 0.8636, 0.2362, 0.8409, 0.1968, 0.8182, 0.2362, 0.8409, 0.1968, 0.7955, 0.1968, 0.8182, 0.2362, 0.8182, 0.2362, 0.7955, 0.1968, 0.7727, 0.2362, 0.7955, 0.1968, 0.75, 0.1968, 0.7727, 0.2362, 0.8864, 0.1968, 0.8636, 0.1575, 0.8409, 0.1968, 0.8636, 0.1575, 0.8182, 0.1575, 0.8409, 0.1968, 0.8409, 0.1968, 0.8182, 0.1575, 0.7955, 0.1968, 0.8182, 0.1575, 0.7727, 0.1575, 0.7955, 0.1968, 0.7955, 0.1968, 0.7727, 0.1575, 0.75, 0.1968, 0.7727, 0.1575, 0.7273, 0.1575, 0.75, 0.1968, 0.6591, 0.2756, 0.6136, 0.2756, 0.6364, 0.3149, 0.6818, 0.2362, 0.6364, 0.2362, 0.6591, 0.2756, 0.7045, 0.1968, 0.6591, 0.1968, 0.6818, 0.2362, 0.6591, 0.2756, 0.6364, 0.2362, 0.6136, 0.2756, 0.6364, 0.2362, 0.5909, 0.2362, 0.6136, 0.2756, 0.6818, 0.2362, 0.6591, 0.1968, 0.6364, 0.2362, 0.6591, 0.1968, 0.6136, 0.1968, 0.6364, 0.2362, 0.6364, 0.2362, 0.6136, 0.1968, 0.5909, 0.2362, 0.6136, 0.1968, 0.5682, 0.1968, 0.5909, 0.2362, 0.7045, 0.1968, 0.6818, 0.1575, 0.6591, 0.1968, 0.6818, 0.1575, 0.6364, 0.1575, 0.6591, 0.1968, 0.6591, 0.1968, 0.6364, 0.1575, 0.6136, 0.1968, 0.6364, 0.1575, 0.5909, 0.1575, 0.6136, 0.1968, 0.6136, 0.1968, 0.5909, 0.1575, 0.5682, 0.1968, 0.5909, 0.1575, 0.5455, 0.1575, 0.5682, 0.1968, 0.5227, 0.1181, 0.5, 0.1575, 0.5455, 0.1575, 0.5, 0.07873, 0.4773, 0.1181, 0.5227, 0.1181, 0.4773, 0.03937, 0.4545, 0.07873, 0.5, 0.07873, 0.5227, 0.1181, 0.4773, 0.1181, 0.5, 0.1575, 0.4773, 0.1181, 0.4545, 0.1575, 0.5, 0.1575, 0.5, 0.07873, 0.4545, 0.07873, 0.4773, 0.1181, 0.4545, 0.07873, 0.4318, 0.1181, 0.4773, 0.1181, 0.4773, 0.1181, 0.4318, 0.1181, 0.4545, 0.1575, 0.4318, 0.1181, 0.4091, 0.1575, 0.4545, 0.1575, 0.4773, 0.03937, 0.4318, 0.03937, 0.4545, 0.07873, 0.4318, 0.03937, 0.4091, 0.07873, 0.4545, 0.07873, 0.4545, 0.07873, 0.4091, 0.07873, 0.4318, 0.1181, 0.4091, 0.07873, 0.3864, 0.1181, 0.4318, 0.1181, 0.4318, 0.1181, 0.3864, 0.1181, 0.4091, 0.1575, 0.3864, 0.1181, 0.3636, 0.1575, 0.4091, 0.1575, 0.3409, 0.1181, 0.3182, 0.1575, 0.3636, 0.1575, 0.3182, 0.07873, 0.2955, 0.1181, 0.3409, 0.1181, 0.2955, 0.03937, 0.2727, 0.07873, 0.3182, 0.07873, 0.3409, 0.1181, 0.2955, 0.1181, 0.3182, 0.1575, 0.2955, 0.1181, 0.2727, 0.1575, 0.3182, 0.1575, 0.3182, 0.07873, 0.2727, 0.07873, 0.2955, 0.1181, 0.2727, 0.07873, 0.25, 0.1181, 0.2955, 0.1181, 0.2955, 0.1181, 0.25, 0.1181, 0.2727, 0.1575, 0.25, 0.1181, 0.2273, 0.1575, 0.2727, 0.1575, 0.2955, 0.03937, 0.25, 0.03937, 0.2727, 0.07873, 0.25, 0.03937, 0.2273, 0.07873, 0.2727, 0.07873, 0.2727, 0.07873, 0.2273, 0.07873, 0.25, 0.1181, 0.2273, 0.07873, 0.2045, 0.1181, 0.25, 0.1181, 0.25, 0.1181, 0.2045, 0.1181, 0.2273, 0.1575, 0.2045, 0.1181, 0.1818, 0.1575, 0.2273, 0.1575, 0.1591, 0.1181, 0.1364, 0.1575, 0.1818, 0.1575, 0.1364, 0.07873, 0.1136, 0.1181, 0.1591, 0.1181, 0.1136, 0.03937, 0.09091, 0.07873, 0.1364, 0.07873, 0.1591, 0.1181, 0.1136, 0.1181, 0.1364, 0.1575, 0.1136, 0.1181, 0.09091, 0.1575, 0.1364, 0.1575, 0.1364, 0.07873, 0.09091, 0.07873, 0.1136, 0.1181, 0.09091, 0.07873, 0.06818, 0.1181, 0.1136, 0.1181, 0.1136, 0.1181, 0.06818, 0.1181, 0.09091, 0.1575, 0.06818, 0.1181, 0.04545, 0.1575, 0.09091, 0.1575, 0.1136, 0.03937, 0.06818, 0.03937, 0.09091, 0.07873, 0.06818, 0.03937, 0.04545, 0.07873, 0.09091, 0.07873, 0.09091, 0.07873, 0.04545, 0.07873, 0.06818, 0.1181, 0.04545, 0.07873, 0.02273, 0.1181, 0.06818, 0.1181, 0.06818, 0.1181, 0.02273, 0.1181, 0.04545, 0.1575, 0.02273, 0.1181, 0.0, 0.1575, 0.04545, 0.1575, 0.5909, 0.1575, 0.5682, 0.1181, 0.5455, 0.1575, 0.6364, 0.1575, 0.6136, 0.1181, 0.5909, 0.1575, 0.6818, 0.1575, 0.6591, 0.1181, 0.6364, 0.1575, 0.5909, 0.1575, 0.6136, 0.1181, 0.5682, 0.1181, 0.6136, 0.1181, 0.5909, 0.07873, 0.5682, 0.1181, 0.6364, 0.1575, 0.6591, 0.1181, 0.6136, 0.1181, 0.6591, 0.1181, 0.6364, 0.07873, 0.6136, 0.1181, 0.6136, 0.1181, 0.6364, 0.07873, 0.5909, 0.07873, 0.6364, 0.07873, 0.6136, 0.03937, 0.5909, 0.07873, 0.6818, 0.1575, 0.7045, 0.1181, 0.6591, 0.1181, 0.7045, 0.1181, 0.6818, 0.07873, 0.6591, 0.1181, 0.6591, 0.1181, 0.6818, 0.07873, 0.6364, 0.07873, 0.6818, 0.07873, 0.6591, 0.03937, 0.6364, 0.07873, 0.6364, 0.07873, 0.6591, 0.03937, 0.6136, 0.03937, 0.6591, 0.03937, 0.6364, 0.0, 0.6136, 0.03937, 0.8864, 0.1181, 0.8636, 0.1575, 0.9091, 0.1575, 0.8636, 0.07873, 0.8409, 0.1181, 0.8864, 0.1181, 0.8409, 0.03937, 0.8182, 0.07873, 0.8636, 0.07873, 0.8864, 0.1181, 0.8409, 0.1181, 0.8636, 0.1575, 0.8409, 0.1181, 0.8182, 0.1575, 0.8636, 0.1575, 0.8636, 0.07873, 0.8182, 0.07873, 0.8409, 0.1181, 0.8182, 0.07873, 0.7955, 0.1181, 0.8409, 0.1181, 0.8409, 0.1181, 0.7955, 0.1181, 0.8182, 0.1575, 0.7955, 0.1181, 0.7727, 0.1575, 0.8182, 0.1575, 0.8409, 0.03937, 0.7955, 0.03937, 0.8182, 0.07873, 0.7955, 0.03937, 0.7727, 0.07873, 0.8182, 0.07873, 0.8182, 0.07873, 0.7727, 0.07873, 0.7955, 0.1181, 0.7727, 0.07873, 0.75, 0.1181, 0.7955, 0.1181, 0.7955, 0.1181, 0.75, 0.1181, 0.7727, 0.1575, 0.75, 0.1181, 0.7273, 0.1575, 0.7727, 0.1575])
me_icosphere.materials.append(mat_material_001)
me_icosphere.use_remesh_fix_poles = True
me_icosphere.use_remesh_preserve_attributes = False
me_icosphere.use_mirror_vertex_groups = False
me_icosphere.update()
me_cone = bpy.data.meshes.new('Cone')
me_cone.from_pydata([(0.0, 0.2, -0.665), (0.1902, 0.0618, -0.665), (0.1176, -0.1618, -0.665), (-0.1176, -0.1618, -0.665), (-0.1902, 0.0618, -0.665), (0.0, 0.0, 0.665)], [], [(0, 5, 1), (1, 5, 2), (2, 5, 3), (0, 1, 2, 3, 4), (3, 5, 4), (4, 5, 0)])
_uv = me_cone.uv_layers.new(name='UVMap')
_uv.uv.foreach_set('vector', [0.25, 0.49, 0.25, 0.25, 0.4783, 0.3242, 0.4783, 0.3242, 0.25, 0.25, 0.3911, 0.05584, 0.3911, 0.05584, 0.25, 0.25, 0.1089, 0.05584, 0.75, 0.49, 0.9783, 0.3242, 0.8911, 0.05584, 0.6089, 0.05584, 0.5217, 0.3242, 0.1089, 0.05584, 0.25, 0.25, 0.02175, 0.3242, 0.02175, 0.3242, 0.25, 0.25, 0.25, 0.49])
me_cone.materials.append(mat_material_001)
me_cone.use_remesh_fix_poles = True
me_cone.use_remesh_preserve_attributes = False
me_cone.use_mirror_vertex_groups = False
me_cone.update()
arm_armature = bpy.data.armatures.new('Armature')  # bones are not reproduced

# ---- objects
ob_light = bpy.data.objects.new('Light', light_light)
ob_jaw = bpy.data.objects.new('Jaw', me_icosphere_001)
ob_camera = bpy.data.objects.new('Camera', cam_camera)
ob_jaw_001 = bpy.data.objects.new('Jaw.001', me_icosphere_002)
ob_body = bpy.data.objects.new('Body', me_icosphere)
ob_cone = bpy.data.objects.new('Cone', me_cone)
ob_armature = bpy.data.objects.new('Armature', arm_armature)

# ---- transforms, parenting, visibility, modifiers, constraints
ob_light.location = (4.076, 1.005, 5.904)
ob_light.rotation_euler = (0.6503, 0.05522, 1.866)
ob_light.lock_rotations_4d = False
ob_light.empty_display_type = 'ARROWS'
ob_light.color = (0.0, 0.0, 0.0, 0.0)
ob_light.lineart.crease_threshold = 0.0
ob_jaw.parent = ob_armature
ob_jaw.location = (-1.191, -0.2285, 2.688)
ob_jaw.scale = (0.5245, 0.5245, 0.5245)
ob_jaw.lineart.crease_threshold = 0.0
_vg = ob_jaw.vertex_groups.new(name='Bone')
_vg = ob_jaw.vertex_groups.new(name='Bone.001')
for _i, _w in zip([0, 1, 3, 4, 5, 12, 13, 14, 15, 16, 17, 19, 20, 21, 22, 23, 24, 25, 28, 30, 31], [0.9403, 0.2477, 0.003663, 0.1365, 0.6613, 0.09108, 0.7299, 0.1311, 0.7172, 0.8031, 0.1475, 0.4751, 0.07766, 0.3008, 0.05377, 0.05059, 0.002543, 0.03948, 0.008874, 0.0622, 0.04395]): _vg.add([_i], _w, 'REPLACE')
_vg = ob_jaw.vertex_groups.new(name='Bone.002')
for _i, _w in zip([0, 1, 2, 3, 4, 5, 6, 7, 8, 9, 10, 12, 13, 14, 15, 16, 17, 18, 19, 20, 21, 22, 23, 24, 25, 26, 27, 28, 29, 30, 31, 32, 33, 34, 35, 36, 40, 41], [0.05679, 0.5293, 0.8495, 0.8311, 0.64, 0.2772, 0.08706, 0.01105, 0.07992, 0.1051, 0.04159, 0.8947, 0.2189, 0.7, 0.192, 0.1663, 0.8342, 0.9163, 0.4954, 0.7777, 0.583, 0.152, 0.7473, 0.1619, 0.1644, 0.1032, 0.1292, 0.228, 0.1868, 0.6477, 0.3622, 0.054, 0.03034, 0.01263, 0.07336, 0.1636, 0.005877, 0.03368]): _vg.add([_i], _w, 'REPLACE')
_vg = ob_jaw.vertex_groups.new(name='Bone.004')
for _i, _w in zip([1, 2, 6, 7, 10, 13, 14, 15, 22, 23, 24, 25, 26, 27, 32, 33, 37, 39], [0.1674, 0.08736, 0.3079, 0.09731, 0.005855, 0.02261, 0.1212, 0.06108, 0.6276, 0.05523, 0.5704, 0.5676, 0.05149, 0.6399, 0.1945, 0.1502, 0.06025, 0.003806]): _vg.add([_i], _w, 'REPLACE')
_vg = ob_jaw.vertex_groups.new(name='Bone.005')
for _i, _w in zip([1, 2, 3, 4, 5, 6, 7, 8, 9, 10, 11, 14, 15, 18, 20, 21, 22, 23, 24, 25, 26, 27, 28, 29, 30, 31, 32, 33, 34, 35, 36, 37, 38, 39, 40, 41], [0.04735, 0.02138, 0.1275, 0.1875, 0.02913, 0.4877, 0.7874, 0.4757, 0.5897, 0.861, 0.1032, 0.03288, 0.002987, 0.05429, 0.1265, 0.09364, 0.1481, 0.1343, 0.2052, 0.1899, 0.8267, 0.2046, 0.614, 0.7343, 0.2427, 0.4962, 0.5525, 0.6414, 0.8584, 0.5183, 0.6895, 0.5419, 0.1056, 0.2402, 0.3431, 0.5199]): _vg.add([_i], _w, 'REPLACE')
_vg = ob_jaw.vertex_groups.new(name='Bone.006')
for _i, _w in zip([4, 6, 7, 8, 9, 10, 11, 24, 25, 28, 29, 30, 31, 32, 33, 34, 35, 36, 37, 38, 39, 40, 41], [0.009476, 0.09803, 0.08285, 0.429, 0.2847, 0.06013, 0.8835, 0.02252, 0.0168, 0.1212, 0.05419, 0.001807, 0.08466, 0.1862, 0.1616, 0.09503, 0.3934, 0.1183, 0.3771, 0.88, 0.7224, 0.6226, 0.4295]): _vg.add([_i], _w, 'REPLACE')
_m = ob_jaw.modifiers.new('Armature', 'ARMATURE')
_m.object = ob_armature
ob_camera.location = (7.359, -6.926, 4.958)
ob_camera.rotation_euler = (1.109, 0.0, 0.8149)
ob_camera.lock_rotations_4d = False
ob_camera.empty_display_type = 'ARROWS'
ob_camera.color = (0.0, 0.0, 0.0, 0.0)
ob_camera.display_type = 'WIRE'
ob_camera.lineart.crease_threshold = 0.0
ob_jaw_001.parent = ob_armature
ob_jaw_001.location = (0.0, 0.5419, 1.653)
ob_jaw_001.rotation_euler = (0.8553, -0.9926, -4.729)
ob_jaw_001.scale = (0.5245, 0.5245, 0.5245)
ob_jaw_001.lineart.crease_threshold = 0.0
_vg = ob_jaw_001.vertex_groups.new(name='Bone')
for _i, _w in zip([0, 1, 2, 3, 4, 5, 6, 7, 8, 9, 10, 11, 12, 13, 14, 15, 16, 17, 18, 19, 20, 21, 22, 23, 24, 25, 26, 27, 28, 29, 30, 31, 32, 33, 34, 35, 36, 37, 38, 39, 40, 41], [0.2073, 0.2916, 0.3915, 0.267, 0.2845, 0.2173, 0.4582, 0.4557, 0.2235, 0.1895, 0.4907, 0.4488, 0.2545, 0.2321, 0.361, 0.2181, 0.1974, 0.2266, 0.3573, 0.2148, 0.2357, 0.275, 0.403, 0.1874, 0.4448, 0.4327, 0.4124, 0.4446, 0.1707, 0.2257, 0.1137, 0.1443, 0.4661, 0.4682, 0.4118, 0.2052, 0.1973, 0.4737, 0.4711, 0.4663, 0.3576, 0.4007]): _vg.add([_i], _w, 'REPLACE')
_vg = ob_jaw_001.vertex_groups.new(name='Bone.001')
for _i, _w in zip([0, 1, 2, 3, 4, 5, 6, 7, 8, 9, 10, 11, 12, 13, 14, 15, 16, 17, 18, 19, 20, 21, 22, 23, 24, 25, 26, 27, 28, 29, 30, 31, 32, 33, 34, 35, 36, 37, 38, 39, 40, 41], [0.7927, 0.7084, 0.6085, 0.733, 0.7155, 0.7827, 0.5418, 0.5443, 0.7765, 0.8105, 0.5093, 0.5512, 0.7455, 0.7679, 0.639, 0.7819, 0.8026, 0.7734, 0.6427, 0.7852, 0.7643, 0.725, 0.597, 0.8126, 0.5552, 0.5673, 0.5876, 0.5554, 0.8293, 0.7743, 0.8863, 0.8557, 0.5339, 0.5318, 0.5882, 0.7948, 0.8027, 0.5263, 0.5289, 0.5337, 0.6424, 0.5993]): _vg.add([_i], _w, 'REPLACE')
_vg = ob_jaw_001.vertex_groups.new(name='Bone.002')
_vg = ob_jaw_001.vertex_groups.new(name='Bone.004')
_vg = ob_jaw_001.vertex_groups.new(name='Bone.005')
_vg = ob_jaw_001.vertex_groups.new(name='Bone.006')
_m = ob_jaw_001.modifiers.new('Armature', 'ARMATURE')
_m.object = ob_armature
ob_body.parent = ob_armature
ob_body.location = (0.0, 0.0, 0.0)
ob_body.lineart.crease_threshold = 0.0
_vg = ob_body.vertex_groups.new(name='Bone')
for _i, _w in zip([0, 1, 2, 3, 4, 5, 6, 7, 8, 9, 10, 11, 12, 13, 14, 15, 16, 17, 18, 19, 20, 21, 22, 23, 24, 25, 26, 27, 28, 29, 30, 31, 32, 33, 34, 35, 36, 37, 38, 39, 40, 41, 42, 43, 44, 45, 46, 47, 48, 49, 50, 51, 52, 53, 54, 55, 56, 57, 58, 59, 60, 61, 62, 63, 64, 65, 66, 67, 68, 69, 70, 71, 72, 73, 74, 75, 76, 77, 78, 79, 80, 81, 82, 83, 84, 85, 86, 87, 88, 89, 90, 91, 92, 93, 94, 95, 96, 97, 98, 99, 100, 101, 102, 103, 104, 105, 106, 107, 108, 109, 110, 111, 112, 113, 114, 115, 116, 117, 118, 119, 120, 121, 122, 123, 124, 125, 126, 127, 128, 129, 130, 131, 132, 133, 134, 135, 136, 137, 138, 139, 140, 141, 142, 143, 144, 145, 146, 147, 148, 149, 150, 151, 152, 153, 154, 155, 156, 157, 158, 159, 160, 161], [0.9713, 0.9416, 0.9101, 0.8839, 0.9342, 0.9446, 0.7233, 0.2802, 0.5759, 0.731, 0.7268, 0.2519, 0.9379, 0.9571, 0.9673, 0.9717, 0.9677, 0.9576, 0.9437, 0.94, 0.9283, 0.9494, 0.9509, 0.948, 0.9728, 0.9697, 0.9602, 0.9248, 0.9517, 0.9657, 0.9078, 0.9017, 0.8926, 0.9519, 0.964, 0.9699, 0.9055, 0.9227, 0.932, 0.9443, 0.9494, 0.9489, 0.8117, 0.8805, 0.9213, 0.9233, 0.8817, 0.8122, 0.7865, 0.843, 0.8849, 0.9187, 0.875, 0.8044, 0.5176, 0.6952, 0.8212, 0.8629, 0.7634, 0.5759, 0.7423, 0.8482, 0.9057, 0.8383, 0.7664, 0.6707, 0.8136, 0.8819, 0.9233, 0.9159, 0.8794, 0.8149, 0.6579, 0.6401, 0.6601, 0.6401, 0.4271, 0.3026, 0.1793, 0.1932, 0.3651, 0.6232, 0.6807, 0.6709, 0.66, 0.6413, 0.6589, 0.2731, 0.5219, 0.6258, 0.595, 0.5357, 0.548, 0.1002, 0.05041, 0.104, 0.1626, 0.1734, 0.3253, 0.5111, 0.5138, 0.5985, 0.5269, 0.5671, 0.5652, 0.3124, 0.5962, 0.3898, 0.03689, 0.1172, 0.006504, 0.1865, 0.1954, 0.3777, 0.4988, 0.5659, 0.5635, 0.7977, 0.8811, 0.7981, 0.8012, 0.8697, 0.7803, 0.5601, 0.7115, 0.3883, 0.6304, 0.8057, 0.7179, 0.7947, 0.8781, 0.7962, 0.8826, 0.9261, 0.9241, 0.8133, 0.8935, 0.8697, 0.7264, 0.832, 0.8488, 0.8662, 0.906, 0.9171, 0.8823, 0.926, 0.9266, 0.9631, 0.9698, 0.9606, 0.9502, 0.9612, 0.941, 0.9334, 0.9569, 0.9381, 0.964, 0.9632, 0.9711, 0.952, 0.9659, 0.9584]): _vg.add([_i], _w, 'REPLACE')
_vg = ob_body.vertex_groups.new(name='Bone.001')
for _i, _w in zip([1, 2, 3, 4, 5, 6, 7, 8, 9, 10, 11, 12, 13, 16, 17, 18, 19, 20, 21, 22, 23, 25, 26, 27, 28, 29, 30, 31, 32, 33, 34, 36, 37, 38, 39, 40, 41, 42, 43, 44, 45, 46, 47, 48, 49, 50, 51, 52, 53, 54, 55, 56, 57, 58, 59, 60, 61, 62, 63, 64, 65, 66, 67, 68, 69, 70, 71, 72, 73, 74, 75, 76, 77, 78, 79, 80, 81, 82, 83, 84, 85, 86, 87, 88, 89, 90, 91, 92, 93, 94, 95, 96, 97, 98, 99, 100, 101, 102, 103, 104, 105, 106, 107, 108, 109, 110, 111, 112, 113, 114, 115, 116, 117, 118, 119, 120, 121, 122, 123, 124, 125, 126, 127, 128, 129, 130, 131, 132, 133, 134, 135, 136, 137, 138, 139, 140, 141, 142, 143, 144, 145, 146, 147, 148, 149, 150, 151, 152, 153, 154, 155, 156, 157, 158, 159, 160, 161], [0.0543, 0.06547, 0.07366, 0.05514, 0.05329, 0.2564, 0.4144, 0.3349, 0.263, 0.2715, 0.7354, 0.04041, 0.01317, 0.00587, 0.02671, 0.0503, 0.05034, 0.05585, 0.04727, 0.04376, 0.04818, 0.004265, 0.02472, 0.04859, 0.01648, 0.0003424, 0.06289, 0.06338, 0.06756, 0.02876, 0.007524, 0.06314, 0.05567, 0.05323, 0.04774, 0.04272, 0.04657, 0.1862, 0.1168, 0.07537, 0.07485, 0.1167, 0.1862, 0.1881, 0.1292, 0.08833, 0.07579, 0.1167, 0.1825, 0.2766, 0.1775, 0.1087, 0.09606, 0.1576, 0.2639, 0.2059, 0.1231, 0.07783, 0.1032, 0.1554, 0.238, 0.1822, 0.1151, 0.0744, 0.07407, 0.1115, 0.1774, 0.3397, 0.3552, 0.3298, 0.3204, 0.4819, 0.4547, 0.4476, 0.4556, 0.4621, 0.3246, 0.2942, 0.3182, 0.3367, 0.3569, 0.3396, 0.7134, 0.4603, 0.3534, 0.4032, 0.4617, 0.4457, 0.875, 0.8696, 0.5441, 0.8118, 0.7524, 0.5647, 0.4786, 0.4788, 0.3951, 0.4695, 0.4311, 0.4317, 0.6641, 0.3872, 0.566, 0.8928, 0.5644, 0.5304, 0.777, 0.6852, 0.5765, 0.4954, 0.4261, 0.4334, 0.2007, 0.117, 0.1995, 0.1841, 0.1141, 0.1905, 0.2775, 0.1736, 0.3382, 0.265, 0.1449, 0.2317, 0.1984, 0.1173, 0.2004, 0.1123, 0.07037, 0.06995, 0.1381, 0.08103, 0.09018, 0.1664, 0.1028, 0.09777, 0.1186, 0.07803, 0.07386, 0.1158, 0.07175, 0.0716, 0.01693, 0.001287, 0.01808, 0.02532, 0.007155, 0.03208, 0.03767, 0.01053, 0.03476, 0.01708, 0.01769, 0.0008633, 0.02528, 0.004469, 0.02083]): _vg.add([_i], _w, 'REPLACE')
_vg = ob_body.vertex_groups.new(name='Bone.002')
for _i, _w in zip([3, 7, 8, 27, 30, 31, 32, 36, 48, 49, 50, 54, 55, 56, 57, 58, 59, 60, 61, 63, 64, 65, 75, 76, 77, 78, 79, 80, 81, 82, 94, 95, 96, 97, 98, 107, 108, 109, 110, 111, 112, 113, 122, 123, 124, 125, 126, 127, 128, 135, 136, 137, 138, 139, 140], [0.03484, 0.3054, 0.08921, 0.001848, 0.008608, 0.01986, 0.0297, 0.01279, 0.0008785, 0.005557, 0.003589, 0.2058, 0.1273, 0.0701, 0.03217, 0.07898, 0.1602, 0.05182, 0.007368, 0.05843, 0.07818, 0.0913, 0.02883, 0.09102, 0.2427, 0.3731, 0.3512, 0.1728, 0.05219, 0.0003202, 0.07994, 0.3519, 0.001301, 0.07424, 0.11, 0.03846, 0.06372, 0.3184, 0.4413, 0.02309, 0.1194, 0.04161, 0.008467, 0.1624, 0.1149, 0.2734, 0.1047, 0.04889, 0.0504, 0.04714, 0.0009284, 0.03022, 0.1072, 0.06526, 0.05345]): _vg.add([_i], _w, 'REPLACE')
_vg = ob_body.vertex_groups.new(name='Bone.004')
_vg = ob_body.vertex_groups.new(name='Bone.005')
_vg = ob_body.vertex_groups.new(name='Bone.006')
_m = ob_body.modifiers.new('Armature', 'ARMATURE')
_m.object = ob_armature
ob_cone.parent = ob_armature
ob_cone.location = (-1.068, 0.0373, 4.917)
ob_cone.rotation_euler = (-0.3933, 0.3677, -0.1481)
ob_cone.lineart.crease_threshold = 0.0
_vg = ob_cone.vertex_groups.new(name='Bone')
_vg = ob_cone.vertex_groups.new(name='Bone.001')
_vg = ob_cone.vertex_groups.new(name='Bone.002')
_vg = ob_cone.vertex_groups.new(name='Bone.004')
_vg = ob_cone.vertex_groups.new(name='Bone.005')
_vg = ob_cone.vertex_groups.new(name='Bone.006')
_vg.add([0, 1, 2, 3, 4, 5], 1.0, 'REPLACE')
_m = ob_cone.modifiers.new('Armature', 'ARMATURE')
_m.object = ob_armature
ob_armature.location = (0.0, 0.0, 0.0)
ob_armature.lineart.crease_threshold = 0.0

# ---- collection membership
col_collection.objects.link(ob_light)
col_collection.objects.link(ob_jaw)
col_collection.objects.link(ob_camera)
col_collection.objects.link(ob_jaw_001)
col_collection.objects.link(ob_body)
col_collection.objects.link(ob_cone)
col_collection.objects.link(ob_armature)

# ---- scene / render settings (as saved in the file)
scene.camera = ob_camera
scene.frame_start = 1; scene.frame_end = 250; scene.frame_set(0)
scene.render.engine = 'BLENDER_EEVEE_NEXT'
scene.cycles.use_denoising = False
scene.cycles.samples = 128
scene.cycles.sampling_pattern = 'TABULATED_SOBOL'
scene.cycles.use_adaptive_sampling = False
scene.cycles.use_light_tree = False
scene.view_settings.view_transform = 'Filmic'
bpy.context.view_layer.update()
